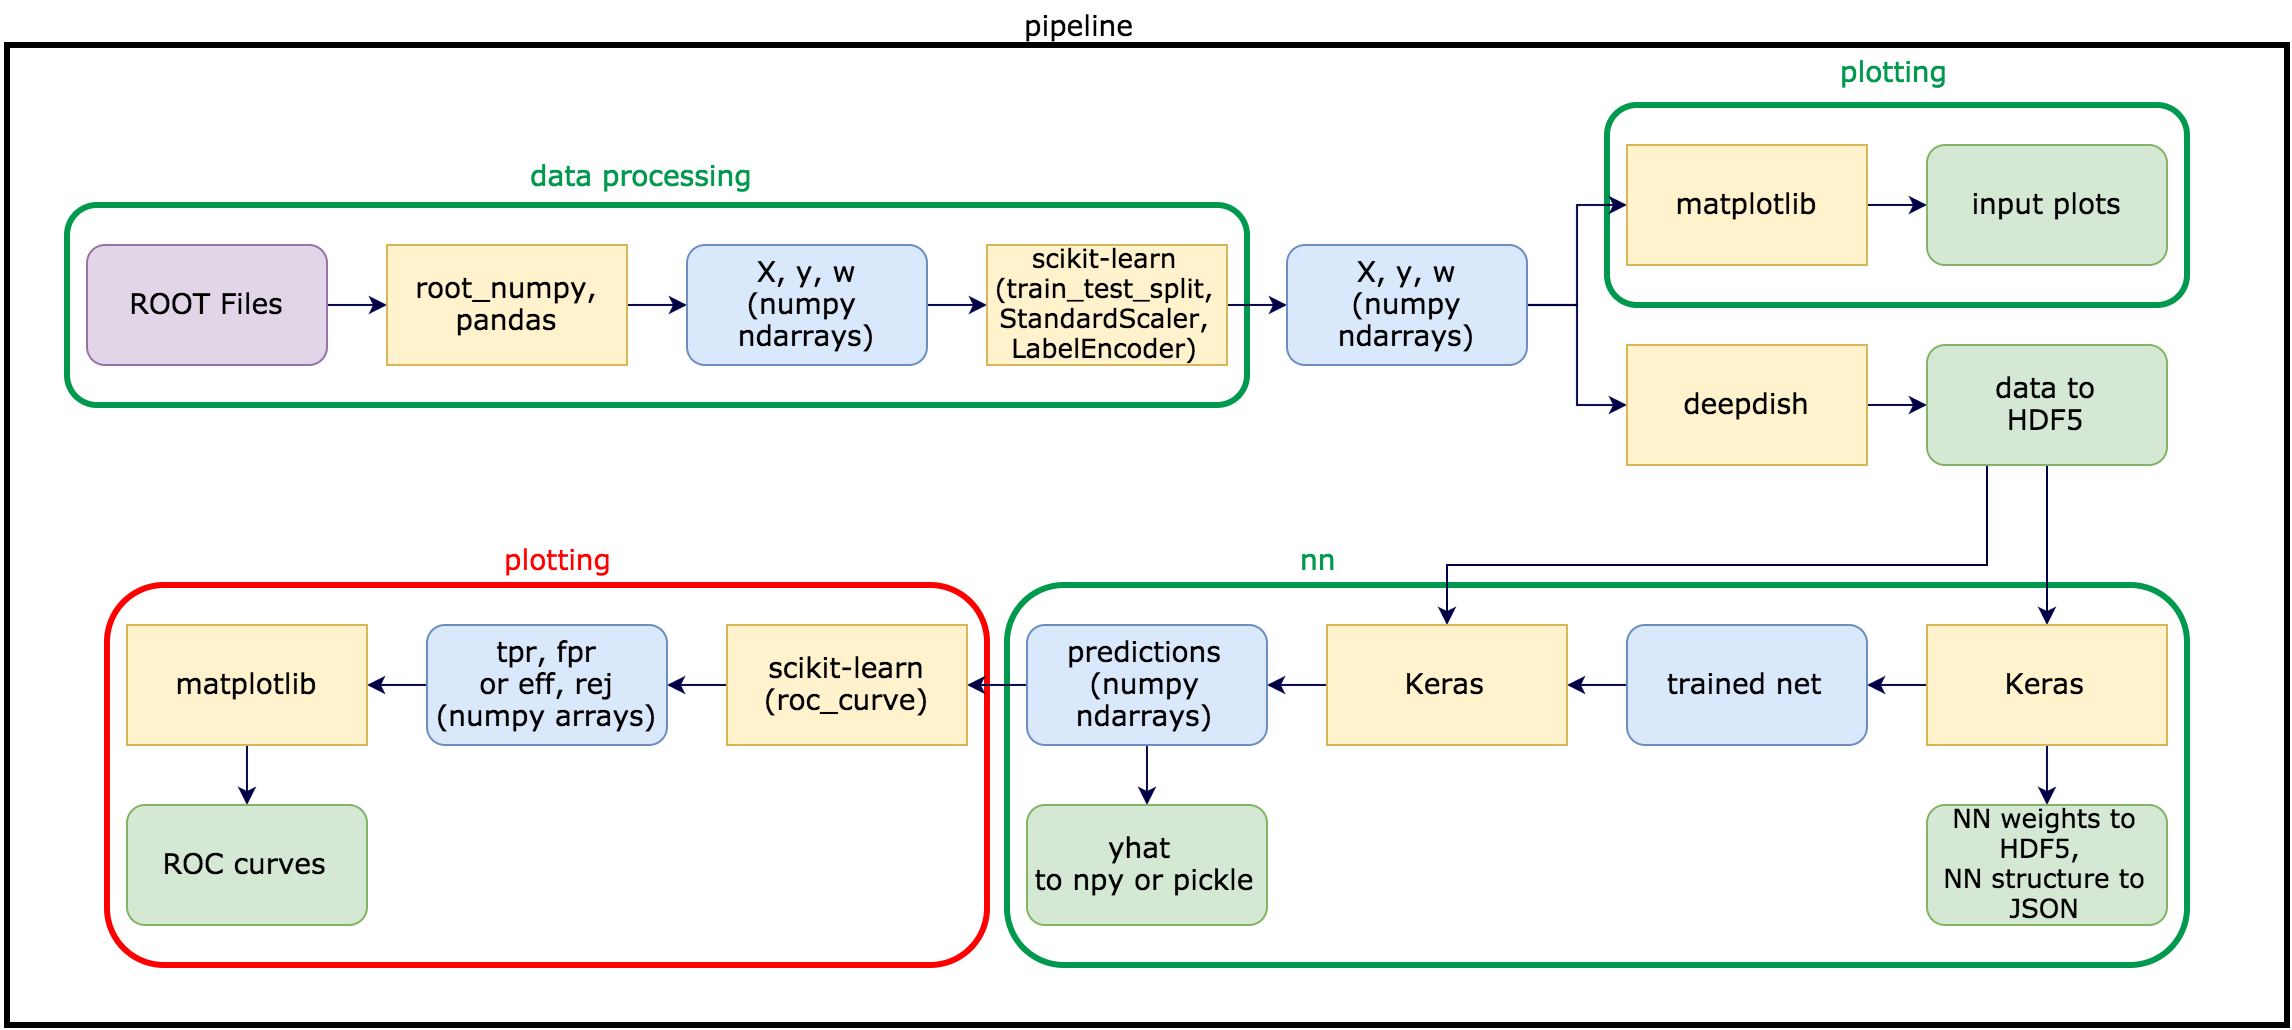

The diagram above was exported from draw.io. Its source (the exported page's mxGraphModel, read from the mxfile embedded in the PNG):
<mxGraphModel dx="1305" dy="805" grid="1" gridSize="10" guides="1" tooltips="1" connect="1" arrows="1" fold="1" page="1" pageScale="1" pageWidth="1169" pageHeight="826" background="#ffffff" math="0" shadow="0">
  <root>
    <mxCell id="0" />
    <mxCell id="1" parent="0" />
    <mxCell id="76393ba60153d82a-40" value="" style="rounded=1;whiteSpace=wrap;html=1;glass=0;strokeColor=#00994D;strokeWidth=3;fillColor=none;gradientColor=none;fontFamily=Verdana;fontSize=14;fontColor=#000000;" vertex="1" parent="1">
      <mxGeometry x="810" y="110" width="290" height="100" as="geometry" />
    </mxCell>
    <mxCell id="76393ba60153d82a-42" value="" style="rounded=1;whiteSpace=wrap;html=1;glass=0;strokeColor=#FF0000;strokeWidth=3;fillColor=none;gradientColor=none;fontFamily=Verdana;fontSize=14;fontColor=#FF0000;" vertex="1" parent="1">
      <mxGeometry x="60" y="350" width="440" height="190" as="geometry" />
    </mxCell>
    <mxCell id="76393ba60153d82a-41" value="" style="rounded=1;whiteSpace=wrap;html=1;glass=0;strokeColor=#00994D;strokeWidth=3;fillColor=none;gradientColor=none;fontFamily=Verdana;fontSize=14;fontColor=#000000;" vertex="1" parent="1">
      <mxGeometry x="510" y="350" width="590" height="190" as="geometry" />
    </mxCell>
    <mxCell id="76393ba60153d82a-39" value="" style="rounded=1;whiteSpace=wrap;html=1;glass=0;strokeColor=#00994D;strokeWidth=3;fillColor=none;gradientColor=none;fontFamily=Verdana;fontSize=14;fontColor=#000000;" vertex="1" parent="1">
      <mxGeometry x="40" y="160" width="590" height="100" as="geometry" />
    </mxCell>
    <mxCell id="76393ba60153d82a-6" style="edgeStyle=orthogonalEdgeStyle;rounded=0;html=1;exitX=1;exitY=0.5;entryX=0;entryY=0.5;endArrow=classic;endFill=1;jettySize=auto;orthogonalLoop=1;strokeColor=#000046;strokeWidth=1;fontFamily=Verdana;fontSize=14;fontColor=#000000;" edge="1" parent="1" source="76393ba60153d82a-1" target="76393ba60153d82a-2">
      <mxGeometry relative="1" as="geometry" />
    </mxCell>
    <mxCell id="76393ba60153d82a-1" value="ROOT Files" style="rounded=1;whiteSpace=wrap;html=1;glass=0;strokeWidth=1;fontFamily=Verdana;fontSize=14;fontColor=#000000;plain-purple;gradientColor=none;" vertex="1" parent="1">
      <mxGeometry x="50" y="180" width="120" height="60" as="geometry" />
    </mxCell>
    <mxCell id="76393ba60153d82a-7" style="edgeStyle=orthogonalEdgeStyle;rounded=0;html=1;exitX=1;exitY=0.5;entryX=0;entryY=0.5;endArrow=classic;endFill=1;jettySize=auto;orthogonalLoop=1;strokeColor=#000046;strokeWidth=1;fontFamily=Verdana;fontSize=14;fontColor=#000000;" edge="1" parent="1" source="76393ba60153d82a-2" target="76393ba60153d82a-3">
      <mxGeometry relative="1" as="geometry" />
    </mxCell>
    <mxCell id="76393ba60153d82a-2" value="root_numpy,&lt;br&gt;pandas" style="whiteSpace=wrap;html=1;rounded=0;glass=0;strokeWidth=1;fontFamily=Verdana;fontSize=14;fontColor=#000000;plain-yellow;gradientColor=none;" vertex="1" parent="1">
      <mxGeometry x="200" y="180" width="120" height="60" as="geometry" />
    </mxCell>
    <mxCell id="76393ba60153d82a-8" style="edgeStyle=orthogonalEdgeStyle;rounded=0;html=1;exitX=1;exitY=0.5;entryX=0;entryY=0.5;endArrow=classic;endFill=1;jettySize=auto;orthogonalLoop=1;strokeColor=#000046;strokeWidth=1;fontFamily=Verdana;fontSize=14;fontColor=#000000;" edge="1" parent="1" source="76393ba60153d82a-3" target="76393ba60153d82a-4">
      <mxGeometry relative="1" as="geometry" />
    </mxCell>
    <mxCell id="76393ba60153d82a-3" value="X, y, w&lt;br&gt;(numpy &lt;br&gt;ndarrays)" style="rounded=1;whiteSpace=wrap;html=1;glass=0;strokeWidth=1;fontFamily=Verdana;fontSize=14;fontColor=#000000;plain-blue;gradientColor=none;" vertex="1" parent="1">
      <mxGeometry x="350" y="180" width="120" height="60" as="geometry" />
    </mxCell>
    <mxCell id="76393ba60153d82a-9" style="edgeStyle=orthogonalEdgeStyle;rounded=0;html=1;exitX=1;exitY=0.5;entryX=0;entryY=0.5;endArrow=classic;endFill=1;jettySize=auto;orthogonalLoop=1;strokeColor=#000046;strokeWidth=1;fontFamily=Verdana;fontSize=14;fontColor=#000000;" edge="1" parent="1" source="76393ba60153d82a-4" target="76393ba60153d82a-5">
      <mxGeometry relative="1" as="geometry" />
    </mxCell>
    <mxCell id="76393ba60153d82a-4" value="scikit-learn&lt;br&gt;(train_test_split,&lt;br&gt;StandardScaler,&lt;br&gt;LabelEncoder)" style="rounded=0;whiteSpace=wrap;html=1;glass=0;strokeWidth=1;fontFamily=Verdana;fontSize=13;fontColor=#000000;plain-yellow;gradientColor=none;" vertex="1" parent="1">
      <mxGeometry x="500" y="180" width="120" height="60" as="geometry" />
    </mxCell>
    <mxCell id="76393ba60153d82a-14" style="edgeStyle=orthogonalEdgeStyle;rounded=0;html=1;exitX=1;exitY=0.5;entryX=0;entryY=0.5;endArrow=classic;endFill=1;jettySize=auto;orthogonalLoop=1;strokeColor=#000046;strokeWidth=1;fontFamily=Verdana;fontSize=14;fontColor=#000000;" edge="1" parent="1" source="76393ba60153d82a-5" target="76393ba60153d82a-10">
      <mxGeometry relative="1" as="geometry" />
    </mxCell>
    <mxCell id="76393ba60153d82a-15" style="edgeStyle=orthogonalEdgeStyle;rounded=0;html=1;exitX=1;exitY=0.5;entryX=0;entryY=0.5;endArrow=classic;endFill=1;jettySize=auto;orthogonalLoop=1;strokeColor=#000046;strokeWidth=1;fontFamily=Verdana;fontSize=14;fontColor=#000000;" edge="1" parent="1" source="76393ba60153d82a-5" target="76393ba60153d82a-12">
      <mxGeometry relative="1" as="geometry" />
    </mxCell>
    <mxCell id="76393ba60153d82a-5" value="X, y, w&lt;br&gt;(numpy&lt;br&gt;ndarrays)" style="rounded=1;whiteSpace=wrap;html=1;glass=0;strokeWidth=1;fontFamily=Verdana;fontSize=14;fontColor=#000000;plain-blue;gradientColor=none;" vertex="1" parent="1">
      <mxGeometry x="650" y="180" width="120" height="60" as="geometry" />
    </mxCell>
    <mxCell id="76393ba60153d82a-16" style="edgeStyle=orthogonalEdgeStyle;rounded=0;html=1;exitX=1;exitY=0.5;entryX=0;entryY=0.5;endArrow=classic;endFill=1;jettySize=auto;orthogonalLoop=1;strokeColor=#000046;strokeWidth=1;fontFamily=Verdana;fontSize=14;fontColor=#000000;" edge="1" parent="1" source="76393ba60153d82a-10" target="76393ba60153d82a-11">
      <mxGeometry relative="1" as="geometry" />
    </mxCell>
    <mxCell id="76393ba60153d82a-10" value="matplotlib" style="whiteSpace=wrap;html=1;rounded=0;glass=0;strokeWidth=1;fontFamily=Verdana;fontSize=14;fontColor=#000000;plain-yellow;gradientColor=none;" vertex="1" parent="1">
      <mxGeometry x="820" y="130" width="120" height="60" as="geometry" />
    </mxCell>
    <mxCell id="76393ba60153d82a-11" value="input plots" style="whiteSpace=wrap;html=1;rounded=1;glass=0;strokeWidth=1;fontFamily=Verdana;fontSize=14;fontColor=#000000;plain-green;gradientColor=none;" vertex="1" parent="1">
      <mxGeometry x="970" y="130" width="120" height="60" as="geometry" />
    </mxCell>
    <mxCell id="76393ba60153d82a-17" style="edgeStyle=orthogonalEdgeStyle;rounded=0;html=1;exitX=1;exitY=0.5;endArrow=classic;endFill=1;jettySize=auto;orthogonalLoop=1;strokeColor=#000046;strokeWidth=1;fontFamily=Verdana;fontSize=14;fontColor=#000000;" edge="1" parent="1" source="76393ba60153d82a-12" target="76393ba60153d82a-13">
      <mxGeometry relative="1" as="geometry" />
    </mxCell>
    <mxCell id="76393ba60153d82a-12" value="deepdish" style="whiteSpace=wrap;html=1;rounded=0;glass=0;strokeWidth=1;fontFamily=Verdana;fontSize=14;fontColor=#000000;plain-yellow;gradientColor=none;" vertex="1" parent="1">
      <mxGeometry x="820" y="230" width="120" height="60" as="geometry" />
    </mxCell>
    <mxCell id="76393ba60153d82a-35" style="edgeStyle=orthogonalEdgeStyle;rounded=0;html=1;exitX=0.25;exitY=1;entryX=0.5;entryY=0;endArrow=classic;endFill=1;jettySize=auto;orthogonalLoop=1;strokeColor=#000046;strokeWidth=1;fontFamily=Verdana;fontSize=14;fontColor=#000000;" edge="1" parent="1" source="76393ba60153d82a-13" target="76393ba60153d82a-20">
      <mxGeometry relative="1" as="geometry">
        <Array as="points">
          <mxPoint x="1000" y="340" />
          <mxPoint x="730" y="340" />
        </Array>
      </mxGeometry>
    </mxCell>
    <mxCell id="76393ba60153d82a-38" style="edgeStyle=orthogonalEdgeStyle;rounded=0;html=1;exitX=0.5;exitY=1;entryX=0.5;entryY=0;endArrow=classic;endFill=1;jettySize=auto;orthogonalLoop=1;strokeColor=#000046;strokeWidth=1;fontFamily=Verdana;fontSize=14;fontColor=#000000;" edge="1" parent="1" source="76393ba60153d82a-13" target="76393ba60153d82a-18">
      <mxGeometry relative="1" as="geometry" />
    </mxCell>
    <mxCell id="76393ba60153d82a-13" value="data to&lt;br&gt;HDF5" style="whiteSpace=wrap;html=1;rounded=1;glass=0;strokeWidth=1;fontFamily=Verdana;fontSize=14;fontColor=#000000;plain-green;gradientColor=none;" vertex="1" parent="1">
      <mxGeometry x="970" y="230" width="120" height="60" as="geometry" />
    </mxCell>
    <mxCell id="76393ba60153d82a-25" style="edgeStyle=orthogonalEdgeStyle;rounded=0;html=1;exitX=0;exitY=0.5;endArrow=classic;endFill=1;jettySize=auto;orthogonalLoop=1;strokeColor=#000046;strokeWidth=1;fontFamily=Verdana;fontSize=14;fontColor=#000000;" edge="1" parent="1" source="76393ba60153d82a-18" target="76393ba60153d82a-19">
      <mxGeometry relative="1" as="geometry" />
    </mxCell>
    <mxCell id="76393ba60153d82a-49" style="edgeStyle=orthogonalEdgeStyle;rounded=0;html=1;exitX=0.5;exitY=1;entryX=0.5;entryY=0;endArrow=classic;endFill=1;jettySize=auto;orthogonalLoop=1;strokeColor=#000046;strokeWidth=1;fontFamily=Verdana;fontSize=14;fontColor=#000000;" edge="1" parent="1" source="76393ba60153d82a-18" target="76393ba60153d82a-48">
      <mxGeometry relative="1" as="geometry" />
    </mxCell>
    <mxCell id="76393ba60153d82a-18" value="Keras" style="rounded=0;whiteSpace=wrap;html=1;glass=0;strokeWidth=1;fontFamily=Verdana;fontSize=14;fontColor=#000000;plain-yellow;gradientColor=none;" vertex="1" parent="1">
      <mxGeometry x="970" y="370" width="120" height="60" as="geometry" />
    </mxCell>
    <mxCell id="76393ba60153d82a-26" style="edgeStyle=orthogonalEdgeStyle;rounded=0;html=1;exitX=0;exitY=0.5;endArrow=classic;endFill=1;jettySize=auto;orthogonalLoop=1;strokeColor=#000046;strokeWidth=1;fontFamily=Verdana;fontSize=14;fontColor=#000000;" edge="1" parent="1" source="76393ba60153d82a-19" target="76393ba60153d82a-20">
      <mxGeometry relative="1" as="geometry" />
    </mxCell>
    <mxCell id="76393ba60153d82a-19" value="trained net" style="rounded=1;whiteSpace=wrap;html=1;glass=0;strokeWidth=1;fontFamily=Verdana;fontSize=14;fontColor=#000000;plain-blue;gradientColor=none;" vertex="1" parent="1">
      <mxGeometry x="820" y="370" width="120" height="60" as="geometry" />
    </mxCell>
    <mxCell id="76393ba60153d82a-27" style="edgeStyle=orthogonalEdgeStyle;rounded=0;html=1;exitX=0;exitY=0.5;endArrow=classic;endFill=1;jettySize=auto;orthogonalLoop=1;strokeColor=#000046;strokeWidth=1;fontFamily=Verdana;fontSize=14;fontColor=#000000;" edge="1" parent="1" source="76393ba60153d82a-20" target="76393ba60153d82a-21">
      <mxGeometry relative="1" as="geometry" />
    </mxCell>
    <mxCell id="76393ba60153d82a-20" value="Keras" style="rounded=0;whiteSpace=wrap;html=1;glass=0;strokeWidth=1;fontFamily=Verdana;fontSize=14;fontColor=#000000;plain-yellow;gradientColor=none;" vertex="1" parent="1">
      <mxGeometry x="670" y="370" width="120" height="60" as="geometry" />
    </mxCell>
    <mxCell id="76393ba60153d82a-28" style="edgeStyle=orthogonalEdgeStyle;rounded=0;html=1;exitX=0;exitY=0.5;endArrow=classic;endFill=1;jettySize=auto;orthogonalLoop=1;strokeColor=#000046;strokeWidth=1;fontFamily=Verdana;fontSize=14;fontColor=#000000;" edge="1" parent="1" source="76393ba60153d82a-21" target="76393ba60153d82a-22">
      <mxGeometry relative="1" as="geometry" />
    </mxCell>
    <mxCell id="76393ba60153d82a-51" style="edgeStyle=orthogonalEdgeStyle;rounded=0;html=1;exitX=0.5;exitY=1;entryX=0.5;entryY=0;endArrow=classic;endFill=1;jettySize=auto;orthogonalLoop=1;strokeColor=#000046;strokeWidth=1;fontFamily=Verdana;fontSize=13;fontColor=#000000;" edge="1" parent="1" source="76393ba60153d82a-21" target="76393ba60153d82a-50">
      <mxGeometry relative="1" as="geometry" />
    </mxCell>
    <mxCell id="76393ba60153d82a-21" value="predictions&lt;br&gt;(numpy ndarrays)" style="rounded=1;whiteSpace=wrap;html=1;glass=0;strokeWidth=1;fontFamily=Verdana;fontSize=14;fontColor=#000000;plain-blue;gradientColor=none;" vertex="1" parent="1">
      <mxGeometry x="520" y="370" width="120" height="60" as="geometry" />
    </mxCell>
    <mxCell id="76393ba60153d82a-29" style="edgeStyle=orthogonalEdgeStyle;rounded=0;html=1;exitX=0;exitY=0.5;endArrow=classic;endFill=1;jettySize=auto;orthogonalLoop=1;strokeColor=#000046;strokeWidth=1;fontFamily=Verdana;fontSize=14;fontColor=#000000;" edge="1" parent="1" source="76393ba60153d82a-22" target="76393ba60153d82a-23">
      <mxGeometry relative="1" as="geometry" />
    </mxCell>
    <mxCell id="76393ba60153d82a-22" value="scikit-learn&lt;div&gt;(roc_curve)&lt;/div&gt;" style="rounded=0;whiteSpace=wrap;html=1;glass=0;strokeWidth=1;fontFamily=Verdana;fontSize=14;fontColor=#000000;plain-yellow;gradientColor=none;" vertex="1" parent="1">
      <mxGeometry x="370" y="370" width="120" height="60" as="geometry" />
    </mxCell>
    <mxCell id="76393ba60153d82a-30" style="edgeStyle=orthogonalEdgeStyle;rounded=0;html=1;exitX=0;exitY=0.5;endArrow=classic;endFill=1;jettySize=auto;orthogonalLoop=1;strokeColor=#000046;strokeWidth=1;fontFamily=Verdana;fontSize=14;fontColor=#000000;" edge="1" parent="1" source="76393ba60153d82a-23" target="76393ba60153d82a-24">
      <mxGeometry relative="1" as="geometry" />
    </mxCell>
    <mxCell id="76393ba60153d82a-23" value="tpr, fpr&lt;br&gt;or eff, rej&lt;br&gt;(numpy arrays)" style="rounded=1;whiteSpace=wrap;html=1;glass=0;strokeWidth=1;fontFamily=Verdana;fontSize=14;fontColor=#000000;plain-blue;gradientColor=none;" vertex="1" parent="1">
      <mxGeometry x="220" y="370" width="120" height="60" as="geometry" />
    </mxCell>
    <mxCell id="76393ba60153d82a-32" style="edgeStyle=orthogonalEdgeStyle;rounded=0;html=1;exitX=0.5;exitY=1;entryX=0.5;entryY=0;endArrow=classic;endFill=1;jettySize=auto;orthogonalLoop=1;strokeColor=#000046;strokeWidth=1;fontFamily=Verdana;fontSize=14;fontColor=#000000;" edge="1" parent="1" source="76393ba60153d82a-24" target="76393ba60153d82a-31">
      <mxGeometry relative="1" as="geometry" />
    </mxCell>
    <mxCell id="76393ba60153d82a-24" value="matplotlib" style="rounded=0;whiteSpace=wrap;html=1;glass=0;strokeWidth=1;fontFamily=Verdana;fontSize=14;fontColor=#000000;plain-yellow;gradientColor=none;" vertex="1" parent="1">
      <mxGeometry x="70" y="370" width="120" height="60" as="geometry" />
    </mxCell>
    <mxCell id="76393ba60153d82a-31" value="ROC curves" style="rounded=1;whiteSpace=wrap;html=1;glass=0;strokeWidth=1;fontFamily=Verdana;fontSize=14;fontColor=#000000;plain-green;gradientColor=none;" vertex="1" parent="1">
      <mxGeometry x="70" y="460" width="120" height="60" as="geometry" />
    </mxCell>
    <mxCell id="76393ba60153d82a-48" value="NN weights to HDF5, &lt;br&gt;NN structure to JSON" style="rounded=1;whiteSpace=wrap;html=1;glass=0;strokeWidth=1;fontFamily=Verdana;fontSize=13;fontColor=#000000;plain-green;gradientColor=none;" vertex="1" parent="1">
      <mxGeometry x="970" y="460" width="120" height="60" as="geometry" />
    </mxCell>
    <mxCell id="76393ba60153d82a-50" value="yhat&amp;nbsp;&lt;div&gt;to npy or pickle&lt;/div&gt;" style="rounded=1;whiteSpace=wrap;html=1;glass=0;strokeWidth=1;fontFamily=Verdana;fontSize=14;fontColor=#000000;plain-green;gradientColor=none;" vertex="1" parent="1">
      <mxGeometry x="520" y="460" width="120" height="60" as="geometry" />
    </mxCell>
    <mxCell id="76393ba60153d82a-52" value="data processing" style="text;html=1;resizable=0;points=[];autosize=1;align=left;verticalAlign=top;spacingTop=-4;fontSize=14;fontFamily=Verdana;fontColor=#00994D;" vertex="1" parent="1">
      <mxGeometry x="270" y="135" width="130" height="20" as="geometry" />
    </mxCell>
    <mxCell id="76393ba60153d82a-53" value="plotting" style="text;html=1;resizable=0;points=[];autosize=1;align=left;verticalAlign=top;spacingTop=-4;fontSize=14;fontFamily=Verdana;fontColor=#00994D;" vertex="1" parent="1">
      <mxGeometry x="925" y="83" width="70" height="20" as="geometry" />
    </mxCell>
    <mxCell id="76393ba60153d82a-54" value="nn" style="text;html=1;resizable=0;points=[];autosize=1;align=left;verticalAlign=top;spacingTop=-4;fontSize=14;fontFamily=Verdana;fontColor=#00994D;" vertex="1" parent="1">
      <mxGeometry x="655" y="327" width="30" height="20" as="geometry" />
    </mxCell>
    <mxCell id="76393ba60153d82a-55" value="plotting" style="text;html=1;resizable=0;points=[];autosize=1;align=left;verticalAlign=top;spacingTop=-4;fontSize=14;fontFamily=Verdana;fontColor=#FF0000;" vertex="1" parent="1">
      <mxGeometry x="257" y="327" width="70" height="20" as="geometry" />
    </mxCell>
    <mxCell id="76393ba60153d82a-56" value="" style="rounded=0;whiteSpace=wrap;html=1;glass=0;strokeColor=#000000;strokeWidth=3;fillColor=none;gradientColor=none;fontFamily=Verdana;fontSize=14;fontColor=#000000;" vertex="1" parent="1">
      <mxGeometry x="10" y="80" width="1140" height="490" as="geometry" />
    </mxCell>
    <mxCell id="76393ba60153d82a-57" value="pipeline" style="text;html=1;resizable=0;points=[];autosize=1;align=left;verticalAlign=top;spacingTop=-4;fontSize=14;fontFamily=Verdana;fontColor=#000000;" vertex="1" parent="1">
      <mxGeometry x="517" y="60" width="70" height="20" as="geometry" />
    </mxCell>
  </root>
</mxGraphModel>